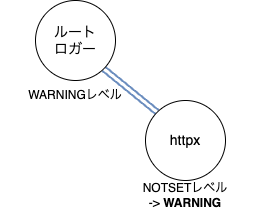

The diagram above was exported from draw.io. Its source (the exported page's mxGraphModel, read from the mxfile embedded in the PNG):
<mxGraphModel dx="727" dy="212" grid="1" gridSize="10" guides="1" tooltips="1" connect="1" arrows="1" fold="1" page="1" pageScale="1" pageWidth="827" pageHeight="1169" math="0" shadow="0">
  <root>
    <mxCell id="0" />
    <mxCell id="1" parent="0" />
    <mxCell id="8" style="edgeStyle=none;shape=link;html=1;exitX=1;exitY=1;exitDx=0;exitDy=0;entryX=0;entryY=0;entryDx=0;entryDy=0;fillColor=#dae8fc;strokeColor=#6c8ebf;strokeWidth=2;gradientColor=#7ea6e0;" parent="1" source="2" target="3" edge="1">
      <mxGeometry relative="1" as="geometry" />
    </mxCell>
    <mxCell id="2" value="&lt;font style=&quot;font-size: 14px;&quot;&gt;ルート&lt;br&gt;ロガー&lt;/font&gt;" style="ellipse;whiteSpace=wrap;html=1;aspect=fixed;" parent="1" vertex="1">
      <mxGeometry x="140" y="70" width="80" height="80" as="geometry" />
    </mxCell>
    <mxCell id="3" value="&lt;font style=&quot;font-size: 14px;&quot;&gt;httpx&lt;/font&gt;" style="ellipse;whiteSpace=wrap;html=1;aspect=fixed;" parent="1" vertex="1">
      <mxGeometry x="250" y="170" width="80" height="80" as="geometry" />
    </mxCell>
    <mxCell id="9" value="&lt;span style=&quot;background-color: rgb(255, 255, 255);&quot;&gt;WARNINGレベル&lt;/span&gt;" style="text;html=1;align=center;verticalAlign=middle;whiteSpace=wrap;rounded=0;fillColor=none;" vertex="1" parent="1">
      <mxGeometry x="105" y="150" width="150" height="30" as="geometry" />
    </mxCell>
    <mxCell id="10" value="&lt;span style=&quot;background-color: rgb(255, 255, 255);&quot;&gt;NOTSETレベル&lt;/span&gt;&lt;div&gt;&lt;span style=&quot;background-color: rgb(255, 255, 255);&quot;&gt;-&amp;gt; &lt;b&gt;WARNING&lt;/b&gt;&lt;/span&gt;&lt;/div&gt;" style="text;html=1;align=center;verticalAlign=middle;whiteSpace=wrap;rounded=0;fillColor=none;" vertex="1" parent="1">
      <mxGeometry x="215" y="250" width="150" height="30" as="geometry" />
    </mxCell>
  </root>
</mxGraphModel>